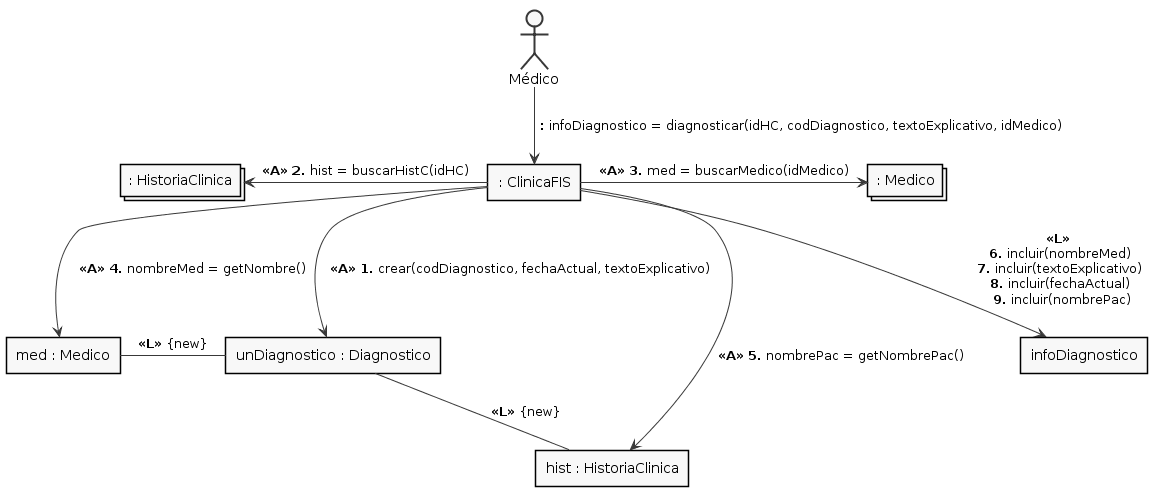

The diagram above was rendered by PlantUML. Its source (embedded in the PNG):
@startuml
skinparam shadowing false

skinparam monochrome true

skinparam packageStyle rectangle

:Médico: as Me

rectangle ": ClinicaFIS " as CLI
collections ": Medico " as M
rectangle "unDiagnostico : Diagnostico " as diag
rectangle "hist : HistoriaClinica " as hist
collections ": HistoriaClinica " as H
rectangle "med : Medico" as me
rectangle "infoDiagnostico" as I

Me-down->CLI : <b> :</b> infoDiagnostico = diagnosticar(idHC, codDiagnostico, textoExplicativo, idMedico)
CLI-down->diag :  <b><<A>></b> <b>1.</b> crear(codDiagnostico, fechaActual, textoExplicativo)
diag-down-hist : <b><<L>></b> {new}
CLI-right->M : <b><<A>></b> <b>3.</b> med = buscarMedico(idMedico)
CLI-left->H : <b><<A>></b> <b>2.</b> hist = buscarHistC(idHC)
diag-left-me : <b><<L>></b> {new}
CLI-down->me : <b><<A>></b> <b>4.</b> nombreMed = getNombre()
CLI-down->hist : <b><<A>></b> <b>5.</b> nombrePac = getNombrePac()

CLI-down->I : <b><<L>></b> \n <b>6.</b> incluir(nombreMed) \n <b>7.</b> incluir(textoExplicativo) \n <b>8.</b> incluir(fechaActual) \n <b>9.</b> incluir(nombrePac)
@enduml